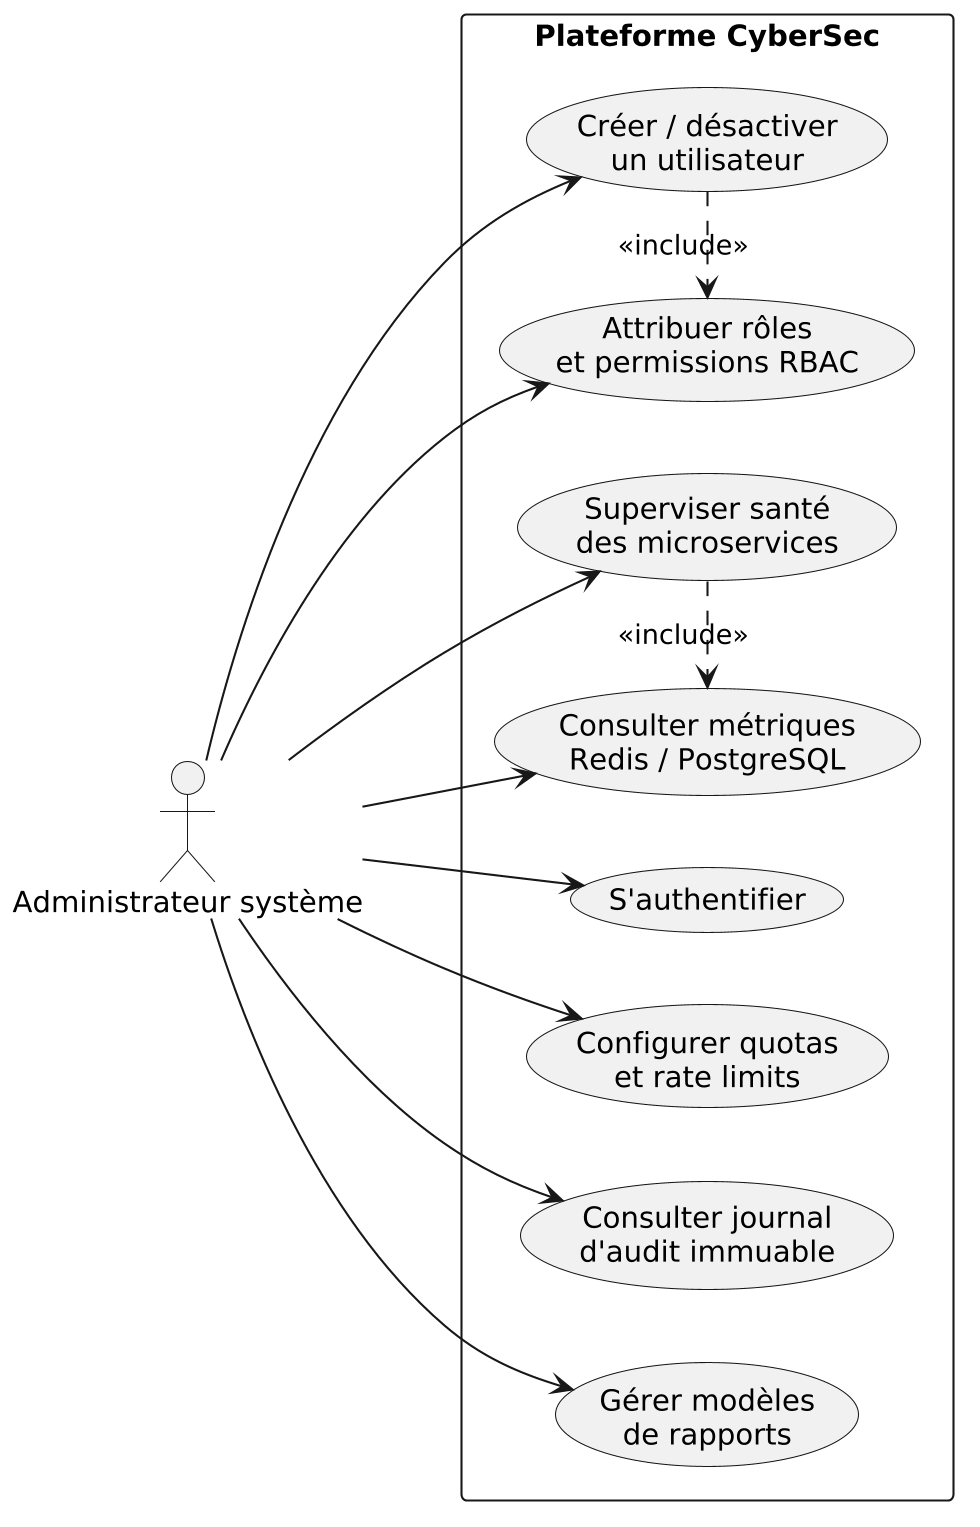

The diagram above was rendered by PlantUML. Its source (embedded in the PNG):
@startuml
skinparam dpi 200
left to right direction
skinparam shadowing false
actor "Administrateur système" as Admin
rectangle "Plateforme CyberSec" {
 usecase "S'authentifier" as A
 usecase "Créer / désactiver\nun utilisateur" as U
 usecase "Attribuer rôles\net permissions RBAC" as R
 usecase "Configurer quotas\net rate limits" as Q
 usecase "Superviser santé\ndes microservices" as H
 usecase "Consulter métriques\nRedis / PostgreSQL" as M
 usecase "Consulter journal\nd'audit immuable" as L
 usecase "Gérer modèles\nde rapports" as T
}
Admin --> A
Admin --> U
Admin --> R
Admin --> Q
Admin --> H
Admin --> M
Admin --> L
Admin --> T
U .> R : <<include>>
H .> M : <<include>>
@enduml